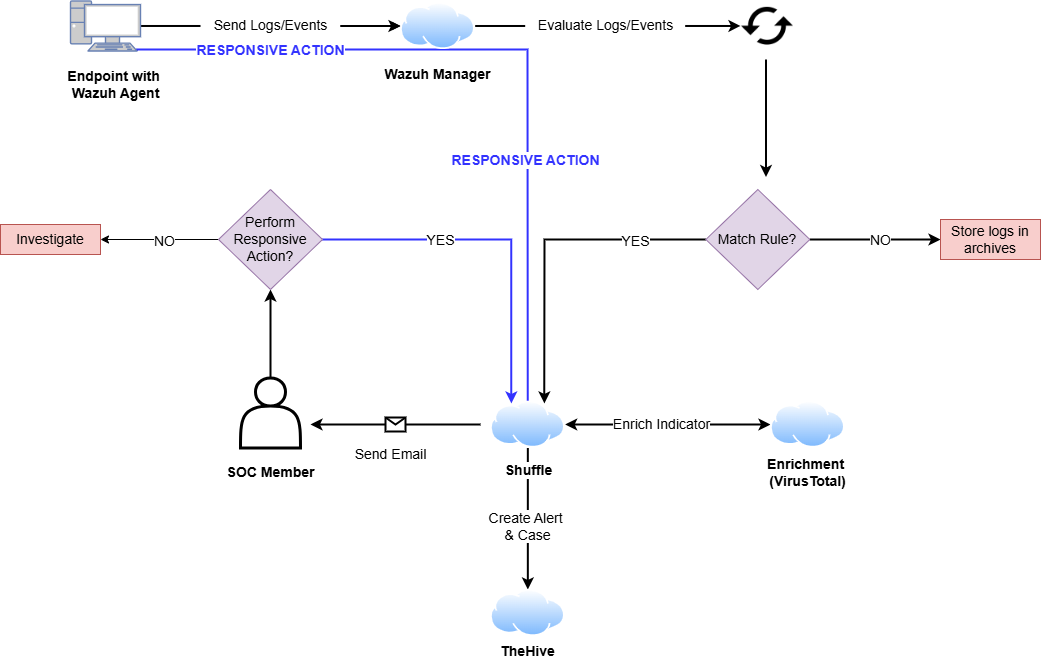

The diagram above was exported from draw.io. Its source (the exported page's mxGraphModel, read from the mxfile embedded in the PNG):
<mxGraphModel dx="1884" dy="618" grid="1" gridSize="10" guides="1" tooltips="1" connect="1" arrows="1" fold="1" page="1" pageScale="1" pageWidth="850" pageHeight="1100" math="0" shadow="0">
  <root>
    <mxCell id="0" />
    <mxCell id="1" parent="0" />
    <mxCell id="deZXHPb0uKTctnZGRpeo-15" style="edgeStyle=orthogonalEdgeStyle;rounded=0;orthogonalLoop=1;jettySize=auto;html=1;exitX=1;exitY=0.5;exitDx=0;exitDy=0;exitPerimeter=0;entryX=0;entryY=0.5;entryDx=0;entryDy=0;" parent="1" source="deZXHPb0uKTctnZGRpeo-18" target="deZXHPb0uKTctnZGRpeo-2" edge="1">
      <mxGeometry relative="1" as="geometry" />
    </mxCell>
    <mxCell id="deZXHPb0uKTctnZGRpeo-24" style="edgeStyle=orthogonalEdgeStyle;rounded=0;orthogonalLoop=1;jettySize=auto;html=1;exitX=1;exitY=0.5;exitDx=0;exitDy=0;exitPerimeter=0;endArrow=none;startFill=0;strokeWidth=2;" parent="1" source="deZXHPb0uKTctnZGRpeo-1" target="deZXHPb0uKTctnZGRpeo-18" edge="1">
      <mxGeometry relative="1" as="geometry" />
    </mxCell>
    <mxCell id="deZXHPb0uKTctnZGRpeo-60" style="edgeStyle=orthogonalEdgeStyle;rounded=0;orthogonalLoop=1;jettySize=auto;html=1;exitX=0.95;exitY=1;exitDx=0;exitDy=0;exitPerimeter=0;strokeWidth=2;endArrow=none;startFill=0;fillColor=#0050ef;strokeColor=#3333FF;" parent="1" source="deZXHPb0uKTctnZGRpeo-1" target="deZXHPb0uKTctnZGRpeo-11" edge="1">
      <mxGeometry relative="1" as="geometry">
        <Array as="points">
          <mxPoint x="87" y="120" />
          <mxPoint x="477" y="120" />
        </Array>
      </mxGeometry>
    </mxCell>
    <mxCell id="deZXHPb0uKTctnZGRpeo-61" value="&lt;font style=&quot;font-size: 14px; color: rgb(51, 51, 255);&quot;&gt;&lt;b&gt;RESPONSIVE ACTION&lt;/b&gt;&lt;/font&gt;" style="edgeLabel;html=1;align=center;verticalAlign=middle;resizable=0;points=[];" parent="deZXHPb0uKTctnZGRpeo-60" vertex="1" connectable="0">
      <mxGeometry x="-0.6663" relative="1" as="geometry">
        <mxPoint x="10" as="offset" />
      </mxGeometry>
    </mxCell>
    <mxCell id="deZXHPb0uKTctnZGRpeo-1" value="" style="fontColor=#0066CC;verticalAlign=top;verticalLabelPosition=bottom;labelPosition=center;align=center;html=1;outlineConnect=0;fillColor=#CCCCCC;strokeColor=#6881B3;gradientColor=none;gradientDirection=north;strokeWidth=2;shape=mxgraph.networks.pc;" parent="1" vertex="1">
      <mxGeometry x="20" y="71.48" width="70" height="50" as="geometry" />
    </mxCell>
    <mxCell id="deZXHPb0uKTctnZGRpeo-27" style="edgeStyle=orthogonalEdgeStyle;rounded=0;orthogonalLoop=1;jettySize=auto;html=1;exitX=1;exitY=0.5;exitDx=0;exitDy=0;endArrow=none;startFill=0;strokeWidth=2;" parent="1" source="deZXHPb0uKTctnZGRpeo-2" target="deZXHPb0uKTctnZGRpeo-25" edge="1">
      <mxGeometry relative="1" as="geometry" />
    </mxCell>
    <mxCell id="deZXHPb0uKTctnZGRpeo-2" value="" style="image;aspect=fixed;perimeter=ellipsePerimeter;html=1;align=center;shadow=0;dashed=0;spacingTop=3;image=img/lib/active_directory/internet_cloud.svg;" parent="1" vertex="1">
      <mxGeometry x="350" y="72.96000000000001" width="74.68" height="47.05" as="geometry" />
    </mxCell>
    <mxCell id="deZXHPb0uKTctnZGRpeo-47" style="edgeStyle=orthogonalEdgeStyle;rounded=0;orthogonalLoop=1;jettySize=auto;html=1;exitX=0.5;exitY=0;exitDx=0;exitDy=0;entryX=0.5;entryY=1;entryDx=0;entryDy=0;strokeWidth=2;" parent="1" source="deZXHPb0uKTctnZGRpeo-6" target="deZXHPb0uKTctnZGRpeo-14" edge="1">
      <mxGeometry relative="1" as="geometry" />
    </mxCell>
    <mxCell id="deZXHPb0uKTctnZGRpeo-6" value="" style="shape=actor;whiteSpace=wrap;html=1;strokeWidth=3;" parent="1" vertex="1">
      <mxGeometry x="190" y="448.52" width="60" height="70" as="geometry" />
    </mxCell>
    <mxCell id="dEQD0hlcw05JkuOrwDBb-4" style="edgeStyle=orthogonalEdgeStyle;rounded=0;orthogonalLoop=1;jettySize=auto;html=1;exitX=1;exitY=0.75;exitDx=0;exitDy=0;strokeWidth=2;" parent="1" edge="1">
      <mxGeometry relative="1" as="geometry">
        <mxPoint x="715.5" y="247.52" as="targetPoint" />
        <mxPoint x="715.5" y="130.00000000000003" as="sourcePoint" />
        <Array as="points">
          <mxPoint x="715.5" y="188.52" />
          <mxPoint x="715.5" y="188.52" />
        </Array>
      </mxGeometry>
    </mxCell>
    <mxCell id="deZXHPb0uKTctnZGRpeo-7" value="" style="shape=image;html=1;verticalAlign=top;verticalLabelPosition=bottom;labelBackgroundColor=#ffffff;imageAspect=0;aspect=fixed;image=https://cdn1.iconfinder.com/data/icons/material-audio-video/22/loop-128.png;rotation=90;" parent="1" vertex="1">
      <mxGeometry x="690" y="70.48" width="52" height="52" as="geometry" />
    </mxCell>
    <mxCell id="deZXHPb0uKTctnZGRpeo-8" value="" style="endArrow=classic;html=1;rounded=0;strokeWidth=2;" parent="1" edge="1">
      <mxGeometry relative="1" as="geometry">
        <mxPoint x="430" y="495" as="sourcePoint" />
        <mxPoint x="260" y="495" as="targetPoint" />
      </mxGeometry>
    </mxCell>
    <mxCell id="deZXHPb0uKTctnZGRpeo-9" value="" style="shape=message;html=1;outlineConnect=0;strokeWidth=2;" parent="deZXHPb0uKTctnZGRpeo-8" vertex="1">
      <mxGeometry width="20" height="14" relative="1" as="geometry">
        <mxPoint x="-10" y="-7" as="offset" />
      </mxGeometry>
    </mxCell>
    <mxCell id="deZXHPb0uKTctnZGRpeo-31" style="edgeStyle=orthogonalEdgeStyle;rounded=0;orthogonalLoop=1;jettySize=auto;html=1;exitX=1;exitY=0.5;exitDx=0;exitDy=0;entryX=0;entryY=0.5;entryDx=0;entryDy=0;strokeWidth=2;" parent="1" source="deZXHPb0uKTctnZGRpeo-10" target="deZXHPb0uKTctnZGRpeo-30" edge="1">
      <mxGeometry relative="1" as="geometry" />
    </mxCell>
    <mxCell id="deZXHPb0uKTctnZGRpeo-36" value="NO" style="edgeLabel;html=1;align=center;verticalAlign=middle;resizable=0;points=[];fontSize=14;" parent="deZXHPb0uKTctnZGRpeo-31" vertex="1" connectable="0">
      <mxGeometry x="-0.1677" y="-1" relative="1" as="geometry">
        <mxPoint x="16" y="-1" as="offset" />
      </mxGeometry>
    </mxCell>
    <mxCell id="deZXHPb0uKTctnZGRpeo-41" style="edgeStyle=orthogonalEdgeStyle;rounded=0;orthogonalLoop=1;jettySize=auto;html=1;exitX=0;exitY=0.5;exitDx=0;exitDy=0;entryX=0.75;entryY=0;entryDx=0;entryDy=0;strokeWidth=2;" parent="1" source="deZXHPb0uKTctnZGRpeo-10" target="deZXHPb0uKTctnZGRpeo-11" edge="1">
      <mxGeometry relative="1" as="geometry" />
    </mxCell>
    <mxCell id="deZXHPb0uKTctnZGRpeo-46" value="&lt;font style=&quot;font-size: 14px;&quot;&gt;YES&lt;/font&gt;" style="edgeLabel;html=1;align=center;verticalAlign=middle;resizable=0;points=[];" parent="deZXHPb0uKTctnZGRpeo-41" vertex="1" connectable="0">
      <mxGeometry x="-0.5649" y="1" relative="1" as="geometry">
        <mxPoint as="offset" />
      </mxGeometry>
    </mxCell>
    <mxCell id="deZXHPb0uKTctnZGRpeo-10" value="&lt;font style=&quot;font-size: 14px;&quot;&gt;Match Rule?&lt;/font&gt;" style="shape=rhombus;perimeter=rhombusPerimeter;whiteSpace=wrap;html=1;align=center;fillColor=#e1d5e7;strokeColor=#9673a6;" parent="1" vertex="1">
      <mxGeometry x="655.34" y="260" width="104" height="100" as="geometry" />
    </mxCell>
    <mxCell id="deZXHPb0uKTctnZGRpeo-67" style="edgeStyle=orthogonalEdgeStyle;rounded=0;orthogonalLoop=1;jettySize=auto;html=1;exitX=0.5;exitY=1;exitDx=0;exitDy=0;entryX=0.5;entryY=0;entryDx=0;entryDy=0;strokeWidth=2;" parent="1" source="deZXHPb0uKTctnZGRpeo-11" target="deZXHPb0uKTctnZGRpeo-13" edge="1">
      <mxGeometry relative="1" as="geometry" />
    </mxCell>
    <mxCell id="deZXHPb0uKTctnZGRpeo-68" value="&lt;font style=&quot;font-size: 14px;&quot;&gt;&lt;b&gt;Shuffle&lt;/b&gt;&lt;/font&gt;" style="edgeLabel;html=1;align=center;verticalAlign=middle;resizable=0;points=[];" parent="deZXHPb0uKTctnZGRpeo-67" vertex="1" connectable="0">
      <mxGeometry x="-0.632" y="1" relative="1" as="geometry">
        <mxPoint x="-1" y="-4" as="offset" />
      </mxGeometry>
    </mxCell>
    <mxCell id="deZXHPb0uKTctnZGRpeo-73" value="&lt;font style=&quot;font-size: 14px;&quot;&gt;&lt;span&gt;Create Alert&amp;nbsp;&lt;/span&gt;&lt;/font&gt;&lt;div&gt;&lt;font style=&quot;font-size: 14px;&quot;&gt;&lt;span&gt;&amp;amp; Case&lt;/span&gt;&lt;/font&gt;&lt;/div&gt;" style="edgeLabel;html=1;align=center;verticalAlign=middle;resizable=0;points=[];fontStyle=0" parent="deZXHPb0uKTctnZGRpeo-67" vertex="1" connectable="0">
      <mxGeometry x="0.0968" y="-1" relative="1" as="geometry">
        <mxPoint as="offset" />
      </mxGeometry>
    </mxCell>
    <mxCell id="deZXHPb0uKTctnZGRpeo-69" style="edgeStyle=orthogonalEdgeStyle;rounded=0;orthogonalLoop=1;jettySize=auto;html=1;exitX=1;exitY=0.5;exitDx=0;exitDy=0;entryX=0;entryY=0.5;entryDx=0;entryDy=0;startArrow=classic;startFill=1;strokeWidth=2;" parent="1" source="deZXHPb0uKTctnZGRpeo-11" target="deZXHPb0uKTctnZGRpeo-12" edge="1">
      <mxGeometry relative="1" as="geometry" />
    </mxCell>
    <mxCell id="deZXHPb0uKTctnZGRpeo-71" value="&lt;font style=&quot;font-size: 14px;&quot;&gt;Enrich Indicator&lt;/font&gt;" style="edgeLabel;html=1;align=center;verticalAlign=middle;resizable=0;points=[];" parent="deZXHPb0uKTctnZGRpeo-69" vertex="1" connectable="0">
      <mxGeometry x="-0.0881" y="-1" relative="1" as="geometry">
        <mxPoint x="2" y="-1" as="offset" />
      </mxGeometry>
    </mxCell>
    <mxCell id="deZXHPb0uKTctnZGRpeo-11" value="" style="image;aspect=fixed;perimeter=ellipsePerimeter;html=1;align=center;shadow=0;dashed=0;spacingTop=3;image=img/lib/active_directory/internet_cloud.svg;" parent="1" vertex="1">
      <mxGeometry x="440" y="471.47" width="74.68" height="47.05" as="geometry" />
    </mxCell>
    <mxCell id="deZXHPb0uKTctnZGRpeo-12" value="" style="image;aspect=fixed;perimeter=ellipsePerimeter;html=1;align=center;shadow=0;dashed=0;spacingTop=3;image=img/lib/active_directory/internet_cloud.svg;" parent="1" vertex="1">
      <mxGeometry x="720" y="471.47" width="74.68" height="47.05" as="geometry" />
    </mxCell>
    <mxCell id="deZXHPb0uKTctnZGRpeo-13" value="" style="image;aspect=fixed;perimeter=ellipsePerimeter;html=1;align=center;shadow=0;dashed=0;spacingTop=3;image=img/lib/active_directory/internet_cloud.svg;" parent="1" vertex="1">
      <mxGeometry x="440" y="660" width="74.68" height="47.05" as="geometry" />
    </mxCell>
    <mxCell id="deZXHPb0uKTctnZGRpeo-43" style="edgeStyle=orthogonalEdgeStyle;rounded=0;orthogonalLoop=1;jettySize=auto;html=1;exitX=1;exitY=0.5;exitDx=0;exitDy=0;entryX=0.25;entryY=0;entryDx=0;entryDy=0;fillColor=#0050ef;strokeColor=#3333FF;strokeWidth=2;" parent="1" source="deZXHPb0uKTctnZGRpeo-14" target="deZXHPb0uKTctnZGRpeo-11" edge="1">
      <mxGeometry relative="1" as="geometry" />
    </mxCell>
    <mxCell id="deZXHPb0uKTctnZGRpeo-45" value="&lt;font style=&quot;font-size: 14px;&quot;&gt;YES&lt;/font&gt;" style="edgeLabel;html=1;align=center;verticalAlign=middle;resizable=0;points=[];" parent="deZXHPb0uKTctnZGRpeo-43" vertex="1" connectable="0">
      <mxGeometry x="-0.3345" relative="1" as="geometry">
        <mxPoint as="offset" />
      </mxGeometry>
    </mxCell>
    <mxCell id="deZXHPb0uKTctnZGRpeo-64" style="edgeStyle=orthogonalEdgeStyle;rounded=0;orthogonalLoop=1;jettySize=auto;html=1;entryX=1;entryY=0.5;entryDx=0;entryDy=0;" parent="1" source="deZXHPb0uKTctnZGRpeo-14" target="deZXHPb0uKTctnZGRpeo-63" edge="1">
      <mxGeometry relative="1" as="geometry" />
    </mxCell>
    <mxCell id="deZXHPb0uKTctnZGRpeo-65" value="&lt;font style=&quot;font-size: 14px;&quot;&gt;NO&lt;/font&gt;" style="edgeLabel;html=1;align=center;verticalAlign=middle;resizable=0;points=[];" parent="deZXHPb0uKTctnZGRpeo-64" vertex="1" connectable="0">
      <mxGeometry x="-0.0758" y="1" relative="1" as="geometry">
        <mxPoint as="offset" />
      </mxGeometry>
    </mxCell>
    <mxCell id="deZXHPb0uKTctnZGRpeo-14" value="&lt;font style=&quot;font-size: 14px;&quot;&gt;Perform&lt;/font&gt;&lt;div&gt;&lt;font style=&quot;font-size: 14px;&quot;&gt;Responsive&lt;/font&gt;&lt;/div&gt;&lt;div&gt;&lt;font style=&quot;font-size: 14px;&quot;&gt;Action?&lt;/font&gt;&lt;/div&gt;" style="shape=rhombus;perimeter=rhombusPerimeter;whiteSpace=wrap;html=1;align=center;fillColor=#e1d5e7;strokeColor=#9673a6;" parent="1" vertex="1">
      <mxGeometry x="168" y="260" width="104" height="100" as="geometry" />
    </mxCell>
    <mxCell id="deZXHPb0uKTctnZGRpeo-48" value="" style="edgeStyle=orthogonalEdgeStyle;rounded=0;orthogonalLoop=1;jettySize=auto;html=1;strokeWidth=2;" parent="1" source="deZXHPb0uKTctnZGRpeo-18" target="deZXHPb0uKTctnZGRpeo-2" edge="1">
      <mxGeometry relative="1" as="geometry" />
    </mxCell>
    <mxCell id="deZXHPb0uKTctnZGRpeo-18" value="&lt;font style=&quot;font-size: 14px;&quot;&gt;Send Logs/Events&lt;/font&gt;" style="text;html=1;align=center;verticalAlign=middle;resizable=0;points=[];autosize=1;strokeColor=none;fillColor=none;" parent="1" vertex="1">
      <mxGeometry x="150" y="81.49000000000001" width="140" height="30" as="geometry" />
    </mxCell>
    <mxCell id="deZXHPb0uKTctnZGRpeo-28" style="edgeStyle=orthogonalEdgeStyle;rounded=0;orthogonalLoop=1;jettySize=auto;html=1;strokeWidth=2;" parent="1" source="deZXHPb0uKTctnZGRpeo-25" target="deZXHPb0uKTctnZGRpeo-7" edge="1">
      <mxGeometry relative="1" as="geometry" />
    </mxCell>
    <mxCell id="deZXHPb0uKTctnZGRpeo-25" value="&lt;font style=&quot;font-size: 14px;&quot;&gt;Evaluate Logs/Events&lt;/font&gt;" style="text;html=1;align=center;verticalAlign=middle;resizable=0;points=[];autosize=1;strokeColor=none;fillColor=none;" parent="1" vertex="1">
      <mxGeometry x="474.68" y="81.49000000000001" width="160" height="30" as="geometry" />
    </mxCell>
    <mxCell id="deZXHPb0uKTctnZGRpeo-30" value="&lt;font style=&quot;font-size: 14px;&quot;&gt;Store logs in archives&lt;/font&gt;" style="whiteSpace=wrap;html=1;align=center;fillColor=#f8cecc;strokeColor=#b85450;" parent="1" vertex="1">
      <mxGeometry x="890" y="290" width="100" height="40" as="geometry" />
    </mxCell>
    <mxCell id="deZXHPb0uKTctnZGRpeo-38" value="&lt;font style=&quot;font-size: 14px;&quot;&gt;Send Email&lt;/font&gt;" style="text;html=1;align=center;verticalAlign=middle;resizable=0;points=[];autosize=1;strokeColor=none;fillColor=none;" parent="1" vertex="1">
      <mxGeometry x="290" y="510" width="100" height="30" as="geometry" />
    </mxCell>
    <mxCell id="deZXHPb0uKTctnZGRpeo-39" value="&lt;font style=&quot;font-size: 14px;&quot;&gt;&lt;b&gt;SOC Member&lt;/b&gt;&lt;/font&gt;" style="text;html=1;align=center;verticalAlign=middle;resizable=0;points=[];autosize=1;strokeColor=none;fillColor=none;" parent="1" vertex="1">
      <mxGeometry x="165" y="528" width="110" height="30" as="geometry" />
    </mxCell>
    <mxCell id="deZXHPb0uKTctnZGRpeo-49" value="&lt;font style=&quot;font-size: 14px;&quot;&gt;&lt;b&gt;Wazuh Manager&lt;/b&gt;&lt;/font&gt;" style="text;html=1;align=center;verticalAlign=middle;resizable=0;points=[];autosize=1;strokeColor=none;fillColor=none;" parent="1" vertex="1">
      <mxGeometry x="322.34" y="130" width="130" height="30" as="geometry" />
    </mxCell>
    <mxCell id="deZXHPb0uKTctnZGRpeo-50" value="&lt;b&gt;&lt;font style=&quot;font-size: 14px;&quot;&gt;Endpoint with&amp;nbsp;&lt;/font&gt;&lt;/b&gt;&lt;div&gt;&lt;b&gt;&lt;font style=&quot;font-size: 14px;&quot;&gt;Wazuh Agent&lt;/font&gt;&lt;/b&gt;&lt;/div&gt;" style="text;html=1;align=center;verticalAlign=middle;resizable=0;points=[];autosize=1;strokeColor=none;fillColor=none;" parent="1" vertex="1">
      <mxGeometry x="5" y="130" width="120" height="50" as="geometry" />
    </mxCell>
    <mxCell id="deZXHPb0uKTctnZGRpeo-62" value="&lt;font style=&quot;font-size: 14px; color: rgb(51, 51, 255);&quot;&gt;&lt;b&gt;RESPONSIVE ACTION&lt;/b&gt;&lt;/font&gt;" style="edgeLabel;html=1;align=center;verticalAlign=middle;resizable=0;points=[];" parent="1" vertex="1" connectable="0">
      <mxGeometry x="474.67895765767673" y="230" as="geometry" />
    </mxCell>
    <mxCell id="deZXHPb0uKTctnZGRpeo-63" value="&lt;font style=&quot;font-size: 14px;&quot;&gt;Investigate&lt;/font&gt;" style="whiteSpace=wrap;html=1;align=center;fillColor=#f8cecc;strokeColor=#b85450;" parent="1" vertex="1">
      <mxGeometry x="-50" y="295" width="100" height="30" as="geometry" />
    </mxCell>
    <mxCell id="deZXHPb0uKTctnZGRpeo-72" value="&lt;font style=&quot;font-size: 14px;&quot;&gt;&lt;b&gt;Enrichment&amp;nbsp;&lt;/b&gt;&lt;/font&gt;&lt;div&gt;&lt;font style=&quot;font-size: 14px;&quot;&gt;&lt;b&gt;(VirusTotal)&lt;/b&gt;&lt;/font&gt;&lt;/div&gt;" style="text;html=1;align=center;verticalAlign=middle;resizable=0;points=[];autosize=1;strokeColor=none;fillColor=none;" parent="1" vertex="1">
      <mxGeometry x="707.34" y="518" width="100" height="50" as="geometry" />
    </mxCell>
    <mxCell id="deZXHPb0uKTctnZGRpeo-74" value="&lt;font style=&quot;font-size: 14px;&quot;&gt;&lt;b&gt;TheHive&lt;/b&gt;&lt;/font&gt;" style="text;html=1;align=center;verticalAlign=middle;resizable=0;points=[];autosize=1;strokeColor=none;fillColor=none;" parent="1" vertex="1">
      <mxGeometry x="437.34" y="707.05" width="80" height="30" as="geometry" />
    </mxCell>
  </root>
</mxGraphModel>